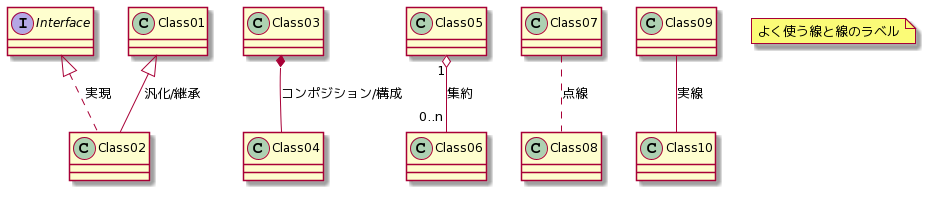

The diagram above was rendered by PlantUML. Its source (embedded in the PNG):
@startuml
interface Interface {
}

Class01 <|-- Class02 :汎化/継承
Interface <|.. Class02 :実現
Class03 *-- Class04 :コンポジション/構成
Class05 "1" o-- "0..n" Class06 :集約
Class07 .. Class08 :点線
Class09 -- Class10 :実線

note as NOTE
    よく使う線と線のラベル
end note
@enduml